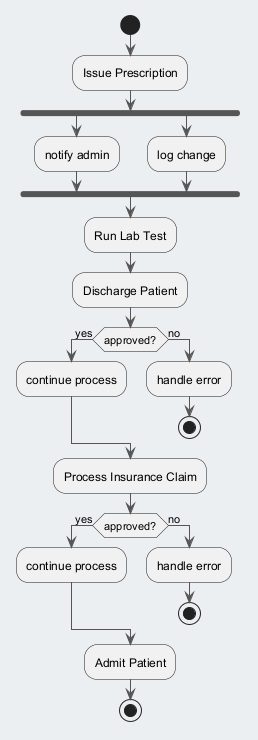

The diagram above was rendered by PlantUML. Its source (embedded in the PNG):
@startuml
skinparam backgroundColor #ECEFF1
skinparam classBackgroundColor #FFFFFF
skinparam classBorderColor #455A64
skinparam ArrowColor #555555
start
:Issue Prescription;
fork
:notify admin;
fork again
:log change;
end fork
:Run Lab Test;
:Discharge Patient;
if (approved?) then (yes)
:continue process;
else (no)
:handle error;
stop
endif
:Process Insurance Claim;
if (approved?) then (yes)
:continue process;
else (no)
:handle error;
stop
endif
:Admit Patient;
stop
@enduml